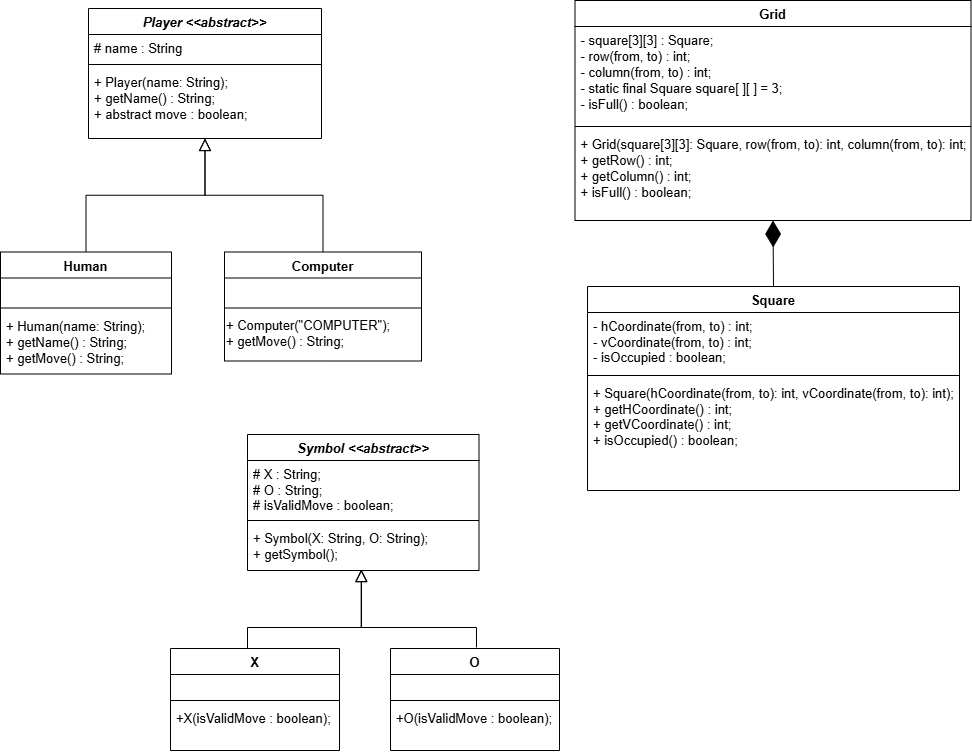

The diagram above was exported from draw.io. Its source (the exported page's mxGraphModel, read from the mxfile embedded in the PNG):
<mxGraphModel dx="1313" dy="715" grid="0" gridSize="10" guides="1" tooltips="1" connect="1" arrows="1" fold="1" page="1" pageScale="1" pageWidth="1169" pageHeight="827" background="none" math="0" shadow="0">
  <root>
    <mxCell id="WIyWlLk6GJQsqaUBKTNV-0" />
    <mxCell id="WIyWlLk6GJQsqaUBKTNV-1" parent="WIyWlLk6GJQsqaUBKTNV-0" />
    <mxCell id="zkfFHV4jXpPFQw0GAbJ--0" value="Player &lt;&lt;abstract&gt;&gt;" style="swimlane;fontStyle=3;align=center;verticalAlign=top;childLayout=stackLayout;horizontal=1;startSize=26;horizontalStack=0;resizeParent=1;resizeLast=0;collapsible=1;marginBottom=0;rounded=0;shadow=0;strokeWidth=1;fontSize=13;" parent="WIyWlLk6GJQsqaUBKTNV-1" vertex="1">
      <mxGeometry x="195" y="42" width="233" height="130" as="geometry">
        <mxRectangle x="230" y="140" width="160" height="26" as="alternateBounds" />
      </mxGeometry>
    </mxCell>
    <mxCell id="zkfFHV4jXpPFQw0GAbJ--3" value="# name : String" style="text;align=left;verticalAlign=top;spacingLeft=4;spacingRight=4;overflow=hidden;rotatable=0;points=[[0,0.5],[1,0.5]];portConstraint=eastwest;rounded=0;shadow=0;html=0;fontSize=13;" parent="zkfFHV4jXpPFQw0GAbJ--0" vertex="1">
      <mxGeometry y="26" width="233" height="26" as="geometry" />
    </mxCell>
    <mxCell id="zkfFHV4jXpPFQw0GAbJ--4" value="" style="line;html=1;strokeWidth=1;align=left;verticalAlign=middle;spacingTop=-1;spacingLeft=3;spacingRight=3;rotatable=0;labelPosition=right;points=[];portConstraint=eastwest;fontSize=13;" parent="zkfFHV4jXpPFQw0GAbJ--0" vertex="1">
      <mxGeometry y="52" width="233" height="8" as="geometry" />
    </mxCell>
    <mxCell id="zkfFHV4jXpPFQw0GAbJ--5" value="+ Player(name: String);&#10;+ getName() : String;&#10;+ abstract move : boolean;" style="text;align=left;verticalAlign=top;spacingLeft=4;spacingRight=4;overflow=hidden;rotatable=0;points=[[0,0.5],[1,0.5]];portConstraint=eastwest;fontSize=13;" parent="zkfFHV4jXpPFQw0GAbJ--0" vertex="1">
      <mxGeometry y="60" width="233" height="70" as="geometry" />
    </mxCell>
    <mxCell id="zkfFHV4jXpPFQw0GAbJ--6" value="Human" style="swimlane;fontStyle=1;align=center;verticalAlign=top;childLayout=stackLayout;horizontal=1;startSize=26;horizontalStack=0;resizeParent=1;resizeLast=0;collapsible=1;marginBottom=0;rounded=0;shadow=0;strokeWidth=1;perimeterSpacing=0;fontSize=13;" parent="WIyWlLk6GJQsqaUBKTNV-1" vertex="1">
      <mxGeometry x="107" y="285.5" width="171" height="122" as="geometry">
        <mxRectangle x="130" y="380" width="160" height="26" as="alternateBounds" />
      </mxGeometry>
    </mxCell>
    <mxCell id="zkfFHV4jXpPFQw0GAbJ--8" value="  " style="text;align=left;verticalAlign=top;spacingLeft=4;spacingRight=4;overflow=hidden;rotatable=0;points=[[0,0.5],[1,0.5]];portConstraint=eastwest;rounded=0;shadow=0;html=0;fontSize=13;" parent="zkfFHV4jXpPFQw0GAbJ--6" vertex="1">
      <mxGeometry y="26" width="171" height="26" as="geometry" />
    </mxCell>
    <mxCell id="zkfFHV4jXpPFQw0GAbJ--9" value="" style="line;html=1;strokeWidth=1;align=left;verticalAlign=middle;spacingTop=-1;spacingLeft=3;spacingRight=3;rotatable=0;labelPosition=right;points=[];portConstraint=eastwest;fontSize=13;" parent="zkfFHV4jXpPFQw0GAbJ--6" vertex="1">
      <mxGeometry y="52" width="171" height="8" as="geometry" />
    </mxCell>
    <mxCell id="zkfFHV4jXpPFQw0GAbJ--10" value="+ Human(name: String);&#10;+ getName() : String;&#10;+ getMove() : String;" style="text;align=left;verticalAlign=top;spacingLeft=4;spacingRight=4;overflow=hidden;rotatable=0;points=[[0,0.5],[1,0.5]];portConstraint=eastwest;fontStyle=0;fontSize=13;" parent="zkfFHV4jXpPFQw0GAbJ--6" vertex="1">
      <mxGeometry y="60" width="171" height="61" as="geometry" />
    </mxCell>
    <mxCell id="zkfFHV4jXpPFQw0GAbJ--12" value="" style="endArrow=block;endSize=10;endFill=0;shadow=0;strokeWidth=1;rounded=0;curved=0;edgeStyle=elbowEdgeStyle;elbow=vertical;fontSize=13;" parent="WIyWlLk6GJQsqaUBKTNV-1" source="zkfFHV4jXpPFQw0GAbJ--6" target="zkfFHV4jXpPFQw0GAbJ--0" edge="1">
      <mxGeometry width="160" relative="1" as="geometry">
        <mxPoint x="200" y="203" as="sourcePoint" />
        <mxPoint x="200" y="203" as="targetPoint" />
      </mxGeometry>
    </mxCell>
    <mxCell id="zkfFHV4jXpPFQw0GAbJ--13" value="Computer" style="swimlane;fontStyle=1;align=center;verticalAlign=top;childLayout=stackLayout;horizontal=1;startSize=26;horizontalStack=0;resizeParent=1;resizeLast=0;collapsible=1;marginBottom=0;rounded=0;shadow=0;strokeWidth=1;fontSize=13;" parent="WIyWlLk6GJQsqaUBKTNV-1" vertex="1">
      <mxGeometry x="331" y="285.5" width="197" height="109" as="geometry">
        <mxRectangle x="340" y="380" width="170" height="26" as="alternateBounds" />
      </mxGeometry>
    </mxCell>
    <mxCell id="zkfFHV4jXpPFQw0GAbJ--14" value="  " style="text;align=left;verticalAlign=top;spacingLeft=4;spacingRight=4;overflow=hidden;rotatable=0;points=[[0,0.5],[1,0.5]];portConstraint=eastwest;fontSize=13;" parent="zkfFHV4jXpPFQw0GAbJ--13" vertex="1">
      <mxGeometry y="26" width="197" height="26" as="geometry" />
    </mxCell>
    <mxCell id="zkfFHV4jXpPFQw0GAbJ--15" value="" style="line;html=1;strokeWidth=1;align=left;verticalAlign=middle;spacingTop=-1;spacingLeft=3;spacingRight=3;rotatable=0;labelPosition=right;points=[];portConstraint=eastwest;fontSize=13;" parent="zkfFHV4jXpPFQw0GAbJ--13" vertex="1">
      <mxGeometry y="52" width="197" height="8" as="geometry" />
    </mxCell>
    <mxCell id="wrdSEVYIEDYLQu6C8TM2-2" value="&lt;font&gt;+ Computer(&quot;COMPUTER&quot;);&lt;/font&gt;&lt;div&gt;&lt;font&gt;+ getMove() : String;&lt;/font&gt;&lt;/div&gt;" style="text;html=1;align=left;verticalAlign=middle;resizable=0;points=[];autosize=1;strokeColor=none;fillColor=none;fontSize=13;" parent="zkfFHV4jXpPFQw0GAbJ--13" vertex="1">
      <mxGeometry y="60" width="197" height="43" as="geometry" />
    </mxCell>
    <mxCell id="zkfFHV4jXpPFQw0GAbJ--16" value="" style="endArrow=block;endSize=10;endFill=0;shadow=0;strokeWidth=1;rounded=0;curved=0;edgeStyle=elbowEdgeStyle;elbow=vertical;strokeColor=default;fontSize=13;targetPerimeterSpacing=0;jumpSize=6;" parent="WIyWlLk6GJQsqaUBKTNV-1" source="zkfFHV4jXpPFQw0GAbJ--13" target="zkfFHV4jXpPFQw0GAbJ--0" edge="1">
      <mxGeometry width="160" relative="1" as="geometry">
        <mxPoint x="210" y="373" as="sourcePoint" />
        <mxPoint x="310" y="271" as="targetPoint" />
      </mxGeometry>
    </mxCell>
    <mxCell id="zkfFHV4jXpPFQw0GAbJ--17" value="Grid" style="swimlane;fontStyle=1;align=center;verticalAlign=top;childLayout=stackLayout;horizontal=1;startSize=26;horizontalStack=0;resizeParent=1;resizeLast=0;collapsible=1;marginBottom=0;rounded=0;shadow=0;strokeWidth=1;fontSize=13;" parent="WIyWlLk6GJQsqaUBKTNV-1" vertex="1">
      <mxGeometry x="681.5" y="34" width="396" height="220" as="geometry">
        <mxRectangle x="550" y="140" width="160" height="26" as="alternateBounds" />
      </mxGeometry>
    </mxCell>
    <mxCell id="zkfFHV4jXpPFQw0GAbJ--18" value="- square[3][3] : Square;&#10;- row(from, to) : int;&#10;- column(from, to) : int;&#10;- static final Square square[ ][ ] = 3;&#10;- isFull() : boolean;" style="text;align=left;verticalAlign=top;spacingLeft=4;spacingRight=4;overflow=hidden;rotatable=0;points=[[0,0.5],[1,0.5]];portConstraint=eastwest;fontSize=13;" parent="zkfFHV4jXpPFQw0GAbJ--17" vertex="1">
      <mxGeometry y="26" width="396" height="96" as="geometry" />
    </mxCell>
    <mxCell id="zkfFHV4jXpPFQw0GAbJ--23" value="" style="line;html=1;strokeWidth=1;align=left;verticalAlign=middle;spacingTop=-1;spacingLeft=3;spacingRight=3;rotatable=0;labelPosition=right;points=[];portConstraint=eastwest;fontSize=13;" parent="zkfFHV4jXpPFQw0GAbJ--17" vertex="1">
      <mxGeometry y="122" width="396" height="8" as="geometry" />
    </mxCell>
    <mxCell id="zkfFHV4jXpPFQw0GAbJ--24" value="+ Grid(square[3][3]: Square, row(from, to): int, column(from, to): int;&#10;+ getRow() : int;&#10;+ getColumn() : int;&#10;+ isFull() : boolean;" style="text;align=left;verticalAlign=top;spacingLeft=4;spacingRight=4;overflow=hidden;rotatable=0;points=[[0,0.5],[1,0.5]];portConstraint=eastwest;fontSize=13;" parent="zkfFHV4jXpPFQw0GAbJ--17" vertex="1">
      <mxGeometry y="130" width="396" height="77" as="geometry" />
    </mxCell>
    <mxCell id="fEH-hwR1nYqFTAh_MoCE-3" value="Square" style="swimlane;fontStyle=1;align=center;verticalAlign=top;childLayout=stackLayout;horizontal=1;startSize=26;horizontalStack=0;resizeParent=1;resizeParentMax=0;resizeLast=0;collapsible=1;marginBottom=0;whiteSpace=wrap;html=1;fontSize=13;" parent="WIyWlLk6GJQsqaUBKTNV-1" vertex="1">
      <mxGeometry x="694" y="320" width="372" height="204" as="geometry" />
    </mxCell>
    <mxCell id="fEH-hwR1nYqFTAh_MoCE-4" value="- hCoordinate(from, to) : int;&lt;div&gt;- vCoordinate(from, to) : int;&lt;/div&gt;&lt;div&gt;- isOccupied : boolean;&lt;/div&gt;" style="text;strokeColor=none;fillColor=none;align=left;verticalAlign=top;spacingLeft=4;spacingRight=4;overflow=hidden;rotatable=0;points=[[0,0.5],[1,0.5]];portConstraint=eastwest;whiteSpace=wrap;html=1;fontSize=13;" parent="fEH-hwR1nYqFTAh_MoCE-3" vertex="1">
      <mxGeometry y="26" width="372" height="59" as="geometry" />
    </mxCell>
    <mxCell id="fEH-hwR1nYqFTAh_MoCE-5" value="" style="line;strokeWidth=1;fillColor=none;align=left;verticalAlign=middle;spacingTop=-1;spacingLeft=3;spacingRight=3;rotatable=0;labelPosition=right;points=[];portConstraint=eastwest;strokeColor=inherit;fontSize=13;" parent="fEH-hwR1nYqFTAh_MoCE-3" vertex="1">
      <mxGeometry y="85" width="372" height="8" as="geometry" />
    </mxCell>
    <mxCell id="wrdSEVYIEDYLQu6C8TM2-3" value="+ Square(hCoordinate(from, to): int, vCoordinate(from, to): int);&lt;div&gt;+ getHCoordinate() : int;&lt;/div&gt;&lt;div&gt;+ getVCoordinate() : int;&lt;/div&gt;&lt;div&gt;+ isOccupied() : boolean;&lt;/div&gt;" style="text;strokeColor=none;fillColor=none;align=left;verticalAlign=top;spacingLeft=4;spacingRight=4;overflow=hidden;rotatable=0;points=[[0,0.5],[1,0.5]];portConstraint=eastwest;whiteSpace=wrap;html=1;fontSize=13;" parent="fEH-hwR1nYqFTAh_MoCE-3" vertex="1">
      <mxGeometry y="93" width="372" height="111" as="geometry" />
    </mxCell>
    <mxCell id="fEH-hwR1nYqFTAh_MoCE-8" value="" style="endArrow=diamondThin;endFill=1;endSize=24;html=1;rounded=0;entryX=0.5;entryY=1;entryDx=0;entryDy=0;exitX=0.5;exitY=0;exitDx=0;exitDy=0;fontSize=13;" parent="WIyWlLk6GJQsqaUBKTNV-1" source="fEH-hwR1nYqFTAh_MoCE-3" target="zkfFHV4jXpPFQw0GAbJ--17" edge="1">
      <mxGeometry width="160" relative="1" as="geometry">
        <mxPoint x="860" y="359" as="sourcePoint" />
        <mxPoint x="1020" y="359" as="targetPoint" />
      </mxGeometry>
    </mxCell>
    <mxCell id="fEH-hwR1nYqFTAh_MoCE-9" value="&lt;i&gt;Symbol &amp;lt;&amp;lt;abstract&amp;gt;&amp;gt;&lt;/i&gt;" style="swimlane;fontStyle=1;align=center;verticalAlign=top;childLayout=stackLayout;horizontal=1;startSize=26;horizontalStack=0;resizeParent=1;resizeParentMax=0;resizeLast=0;collapsible=1;marginBottom=0;whiteSpace=wrap;html=1;fontSize=13;" parent="WIyWlLk6GJQsqaUBKTNV-1" vertex="1">
      <mxGeometry x="354" y="468" width="231.5" height="136" as="geometry" />
    </mxCell>
    <mxCell id="fEH-hwR1nYqFTAh_MoCE-10" value="# X : String;&lt;div&gt;# O : String;&lt;/div&gt;&lt;div&gt;# isValidMove : boolean;&lt;/div&gt;" style="text;strokeColor=none;fillColor=none;align=left;verticalAlign=top;spacingLeft=4;spacingRight=4;overflow=hidden;rotatable=0;points=[[0,0.5],[1,0.5]];portConstraint=eastwest;whiteSpace=wrap;html=1;fontSize=13;" parent="fEH-hwR1nYqFTAh_MoCE-9" vertex="1">
      <mxGeometry y="26" width="231.5" height="56" as="geometry" />
    </mxCell>
    <mxCell id="fEH-hwR1nYqFTAh_MoCE-11" value="" style="line;strokeWidth=1;fillColor=none;align=left;verticalAlign=middle;spacingTop=-1;spacingLeft=3;spacingRight=3;rotatable=0;labelPosition=right;points=[];portConstraint=eastwest;strokeColor=inherit;fontSize=13;" parent="fEH-hwR1nYqFTAh_MoCE-9" vertex="1">
      <mxGeometry y="82" width="231.5" height="8" as="geometry" />
    </mxCell>
    <mxCell id="fEH-hwR1nYqFTAh_MoCE-12" value="+ Symbol(X: String, O: String);&lt;div&gt;+ getSymbol();&lt;/div&gt;" style="text;strokeColor=none;fillColor=none;align=left;verticalAlign=top;spacingLeft=4;spacingRight=4;overflow=hidden;rotatable=0;points=[[0,0.5],[1,0.5]];portConstraint=eastwest;whiteSpace=wrap;html=1;fontSize=13;" parent="fEH-hwR1nYqFTAh_MoCE-9" vertex="1">
      <mxGeometry y="90" width="231.5" height="46" as="geometry" />
    </mxCell>
    <mxCell id="wrdSEVYIEDYLQu6C8TM2-5" value="" style="endArrow=block;endSize=10;endFill=0;shadow=0;strokeWidth=1;rounded=0;curved=0;edgeStyle=elbowEdgeStyle;elbow=vertical;fontSize=13;" parent="WIyWlLk6GJQsqaUBKTNV-1" edge="1">
      <mxGeometry width="160" relative="1" as="geometry">
        <mxPoint x="354" y="682" as="sourcePoint" />
        <mxPoint x="468" y="603" as="targetPoint" />
        <Array as="points">
          <mxPoint x="438" y="661" />
        </Array>
      </mxGeometry>
    </mxCell>
    <mxCell id="wrdSEVYIEDYLQu6C8TM2-6" value="" style="endArrow=block;endSize=10;endFill=0;shadow=0;strokeWidth=1;rounded=0;curved=0;edgeStyle=elbowEdgeStyle;elbow=vertical;fontSize=13;entryX=0.491;entryY=0.981;entryDx=0;entryDy=0;entryPerimeter=0;" parent="WIyWlLk6GJQsqaUBKTNV-1" target="fEH-hwR1nYqFTAh_MoCE-12" edge="1">
      <mxGeometry width="160" relative="1" as="geometry">
        <mxPoint x="583" y="681" as="sourcePoint" />
        <mxPoint x="467" y="603" as="targetPoint" />
        <Array as="points">
          <mxPoint x="526" y="661" />
        </Array>
      </mxGeometry>
    </mxCell>
    <mxCell id="wrdSEVYIEDYLQu6C8TM2-7" value="X" style="swimlane;fontStyle=1;align=center;verticalAlign=top;childLayout=stackLayout;horizontal=1;startSize=26;horizontalStack=0;resizeParent=1;resizeParentMax=0;resizeLast=0;collapsible=1;marginBottom=0;whiteSpace=wrap;html=1;fontSize=13;" parent="WIyWlLk6GJQsqaUBKTNV-1" vertex="1">
      <mxGeometry x="277" y="682" width="169" height="102" as="geometry" />
    </mxCell>
    <mxCell id="wrdSEVYIEDYLQu6C8TM2-8" value="&amp;nbsp;" style="text;strokeColor=none;fillColor=none;align=left;verticalAlign=top;spacingLeft=4;spacingRight=4;overflow=hidden;rotatable=0;points=[[0,0.5],[1,0.5]];portConstraint=eastwest;whiteSpace=wrap;html=1;fontSize=13;" parent="wrdSEVYIEDYLQu6C8TM2-7" vertex="1">
      <mxGeometry y="26" width="169" height="22" as="geometry" />
    </mxCell>
    <mxCell id="wrdSEVYIEDYLQu6C8TM2-9" value="" style="line;strokeWidth=1;fillColor=none;align=left;verticalAlign=middle;spacingTop=-1;spacingLeft=3;spacingRight=3;rotatable=0;labelPosition=right;points=[];portConstraint=eastwest;strokeColor=inherit;fontSize=13;" parent="wrdSEVYIEDYLQu6C8TM2-7" vertex="1">
      <mxGeometry y="48" width="169" height="8" as="geometry" />
    </mxCell>
    <mxCell id="wrdSEVYIEDYLQu6C8TM2-10" value="+X(isValidMove : boolean);" style="text;strokeColor=none;fillColor=none;align=left;verticalAlign=top;spacingLeft=4;spacingRight=4;overflow=hidden;rotatable=0;points=[[0,0.5],[1,0.5]];portConstraint=eastwest;whiteSpace=wrap;html=1;fontSize=13;" parent="wrdSEVYIEDYLQu6C8TM2-7" vertex="1">
      <mxGeometry y="56" width="169" height="46" as="geometry" />
    </mxCell>
    <mxCell id="wrdSEVYIEDYLQu6C8TM2-11" value="O" style="swimlane;fontStyle=1;align=center;verticalAlign=top;childLayout=stackLayout;horizontal=1;startSize=26;horizontalStack=0;resizeParent=1;resizeParentMax=0;resizeLast=0;collapsible=1;marginBottom=0;whiteSpace=wrap;html=1;fontSize=13;" parent="WIyWlLk6GJQsqaUBKTNV-1" vertex="1">
      <mxGeometry x="497" y="682" width="169" height="102" as="geometry" />
    </mxCell>
    <mxCell id="wrdSEVYIEDYLQu6C8TM2-12" value="&amp;nbsp;" style="text;strokeColor=none;fillColor=none;align=left;verticalAlign=top;spacingLeft=4;spacingRight=4;overflow=hidden;rotatable=0;points=[[0,0.5],[1,0.5]];portConstraint=eastwest;whiteSpace=wrap;html=1;fontSize=13;" parent="wrdSEVYIEDYLQu6C8TM2-11" vertex="1">
      <mxGeometry y="26" width="169" height="22" as="geometry" />
    </mxCell>
    <mxCell id="wrdSEVYIEDYLQu6C8TM2-13" value="" style="line;strokeWidth=1;fillColor=none;align=left;verticalAlign=middle;spacingTop=-1;spacingLeft=3;spacingRight=3;rotatable=0;labelPosition=right;points=[];portConstraint=eastwest;strokeColor=inherit;fontSize=13;" parent="wrdSEVYIEDYLQu6C8TM2-11" vertex="1">
      <mxGeometry y="48" width="169" height="8" as="geometry" />
    </mxCell>
    <mxCell id="wrdSEVYIEDYLQu6C8TM2-14" value="+O(isValidMove : boolean);" style="text;strokeColor=none;fillColor=none;align=left;verticalAlign=top;spacingLeft=4;spacingRight=4;overflow=hidden;rotatable=0;points=[[0,0.5],[1,0.5]];portConstraint=eastwest;whiteSpace=wrap;html=1;fontSize=13;" parent="wrdSEVYIEDYLQu6C8TM2-11" vertex="1">
      <mxGeometry y="56" width="169" height="46" as="geometry" />
    </mxCell>
  </root>
</mxGraphModel>